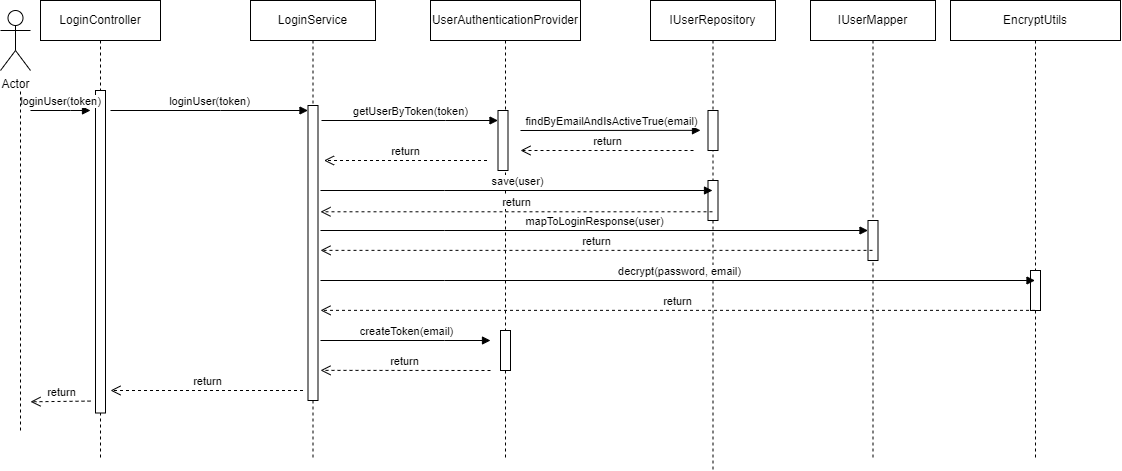

The diagram above was exported from draw.io. Its source (the exported page's mxGraphModel, read from the mxfile embedded in the PNG):
<mxGraphModel dx="1134" dy="663" grid="1" gridSize="10" guides="1" tooltips="1" connect="1" arrows="1" fold="1" page="1" pageScale="1" pageWidth="850" pageHeight="1100" math="0" shadow="0">
  <root>
    <mxCell id="0" />
    <mxCell id="1" parent="0" />
    <mxCell id="aM9ryv3xv72pqoxQDRHE-1" value="LoginController" style="shape=umlLifeline;perimeter=lifelinePerimeter;whiteSpace=wrap;html=1;container=0;dropTarget=0;collapsible=0;recursiveResize=0;outlineConnect=0;portConstraint=eastwest;newEdgeStyle={&quot;edgeStyle&quot;:&quot;elbowEdgeStyle&quot;,&quot;elbow&quot;:&quot;vertical&quot;,&quot;curved&quot;:0,&quot;rounded&quot;:0};" parent="1" vertex="1">
      <mxGeometry x="60" y="60" width="120" height="460" as="geometry" />
    </mxCell>
    <mxCell id="aM9ryv3xv72pqoxQDRHE-2" value="" style="html=1;points=[];perimeter=orthogonalPerimeter;outlineConnect=0;targetShapes=umlLifeline;portConstraint=eastwest;newEdgeStyle={&quot;edgeStyle&quot;:&quot;elbowEdgeStyle&quot;,&quot;elbow&quot;:&quot;vertical&quot;,&quot;curved&quot;:0,&quot;rounded&quot;:0};" parent="aM9ryv3xv72pqoxQDRHE-1" vertex="1">
      <mxGeometry x="55" y="90" width="10" height="322.5" as="geometry" />
    </mxCell>
    <mxCell id="aM9ryv3xv72pqoxQDRHE-5" value="LoginService" style="shape=umlLifeline;perimeter=lifelinePerimeter;whiteSpace=wrap;html=1;container=0;dropTarget=0;collapsible=0;recursiveResize=0;outlineConnect=0;portConstraint=eastwest;newEdgeStyle={&quot;edgeStyle&quot;:&quot;elbowEdgeStyle&quot;,&quot;elbow&quot;:&quot;vertical&quot;,&quot;curved&quot;:0,&quot;rounded&quot;:0};" parent="1" vertex="1">
      <mxGeometry x="270" y="60" width="125" height="460" as="geometry" />
    </mxCell>
    <mxCell id="aM9ryv3xv72pqoxQDRHE-6" value="" style="html=1;points=[];perimeter=orthogonalPerimeter;outlineConnect=0;targetShapes=umlLifeline;portConstraint=eastwest;newEdgeStyle={&quot;edgeStyle&quot;:&quot;elbowEdgeStyle&quot;,&quot;elbow&quot;:&quot;vertical&quot;,&quot;curved&quot;:0,&quot;rounded&quot;:0};" parent="aM9ryv3xv72pqoxQDRHE-5" vertex="1">
      <mxGeometry x="57.5" y="105" width="10" height="295" as="geometry" />
    </mxCell>
    <mxCell id="aM9ryv3xv72pqoxQDRHE-7" value="loginUser(token)" style="html=1;verticalAlign=bottom;endArrow=block;edgeStyle=elbowEdgeStyle;elbow=vertical;curved=0;rounded=0;" parent="1" target="aM9ryv3xv72pqoxQDRHE-6" edge="1">
      <mxGeometry x="0.0048" relative="1" as="geometry">
        <mxPoint x="130" y="170" as="sourcePoint" />
        <Array as="points">
          <mxPoint x="240" y="170" />
        </Array>
        <mxPoint x="270" y="180" as="targetPoint" />
        <mxPoint as="offset" />
      </mxGeometry>
    </mxCell>
    <mxCell id="aM9ryv3xv72pqoxQDRHE-8" value="return" style="html=1;verticalAlign=bottom;endArrow=open;dashed=1;endSize=8;edgeStyle=elbowEdgeStyle;elbow=vertical;curved=0;rounded=0;" parent="1" edge="1">
      <mxGeometry relative="1" as="geometry">
        <mxPoint x="130" y="450" as="targetPoint" />
        <Array as="points">
          <mxPoint x="240" y="450" />
        </Array>
        <mxPoint x="322.5" y="450" as="sourcePoint" />
      </mxGeometry>
    </mxCell>
    <mxCell id="joi0CB9ehsUlD1CPTn7I-1" value="Actor" style="shape=umlActor;verticalLabelPosition=bottom;verticalAlign=top;html=1;" parent="1" vertex="1">
      <mxGeometry x="20" y="70" width="30" height="60" as="geometry" />
    </mxCell>
    <mxCell id="joi0CB9ehsUlD1CPTn7I-3" value="UserAuthenticationProvider" style="shape=umlLifeline;perimeter=lifelinePerimeter;whiteSpace=wrap;html=1;container=0;dropTarget=0;collapsible=0;recursiveResize=0;outlineConnect=0;portConstraint=eastwest;newEdgeStyle={&quot;edgeStyle&quot;:&quot;elbowEdgeStyle&quot;,&quot;elbow&quot;:&quot;vertical&quot;,&quot;curved&quot;:0,&quot;rounded&quot;:0};" parent="1" vertex="1">
      <mxGeometry x="450" y="60" width="150" height="460" as="geometry" />
    </mxCell>
    <mxCell id="joi0CB9ehsUlD1CPTn7I-4" value="" style="html=1;points=[];perimeter=orthogonalPerimeter;outlineConnect=0;targetShapes=umlLifeline;portConstraint=eastwest;newEdgeStyle={&quot;edgeStyle&quot;:&quot;elbowEdgeStyle&quot;,&quot;elbow&quot;:&quot;vertical&quot;,&quot;curved&quot;:0,&quot;rounded&quot;:0};" parent="joi0CB9ehsUlD1CPTn7I-3" vertex="1">
      <mxGeometry x="67.5" y="110" width="10" height="60" as="geometry" />
    </mxCell>
    <mxCell id="2oxU2q8G9nwhSKmrrglk-8" value="" style="html=1;points=[];perimeter=orthogonalPerimeter;outlineConnect=0;targetShapes=umlLifeline;portConstraint=eastwest;newEdgeStyle={&quot;edgeStyle&quot;:&quot;elbowEdgeStyle&quot;,&quot;elbow&quot;:&quot;vertical&quot;,&quot;curved&quot;:0,&quot;rounded&quot;:0};" parent="joi0CB9ehsUlD1CPTn7I-3" vertex="1">
      <mxGeometry x="70" y="330" width="10" height="40" as="geometry" />
    </mxCell>
    <mxCell id="joi0CB9ehsUlD1CPTn7I-5" value="getUserByToken(token)" style="html=1;verticalAlign=bottom;endArrow=block;edgeStyle=elbowEdgeStyle;elbow=vertical;curved=0;rounded=0;" parent="1" target="joi0CB9ehsUlD1CPTn7I-4" edge="1">
      <mxGeometry x="0.0048" relative="1" as="geometry">
        <mxPoint x="341" y="180" as="sourcePoint" />
        <Array as="points">
          <mxPoint x="465" y="180" />
        </Array>
        <mxPoint x="500" y="180" as="targetPoint" />
        <mxPoint as="offset" />
      </mxGeometry>
    </mxCell>
    <mxCell id="joi0CB9ehsUlD1CPTn7I-7" value="IUserRepository" style="shape=umlLifeline;perimeter=lifelinePerimeter;whiteSpace=wrap;html=1;container=0;dropTarget=0;collapsible=0;recursiveResize=0;outlineConnect=0;portConstraint=eastwest;newEdgeStyle={&quot;edgeStyle&quot;:&quot;elbowEdgeStyle&quot;,&quot;elbow&quot;:&quot;vertical&quot;,&quot;curved&quot;:0,&quot;rounded&quot;:0};" parent="1" vertex="1">
      <mxGeometry x="670" y="60" width="125" height="470" as="geometry" />
    </mxCell>
    <mxCell id="joi0CB9ehsUlD1CPTn7I-8" value="" style="html=1;points=[];perimeter=orthogonalPerimeter;outlineConnect=0;targetShapes=umlLifeline;portConstraint=eastwest;newEdgeStyle={&quot;edgeStyle&quot;:&quot;elbowEdgeStyle&quot;,&quot;elbow&quot;:&quot;vertical&quot;,&quot;curved&quot;:0,&quot;rounded&quot;:0};" parent="joi0CB9ehsUlD1CPTn7I-7" vertex="1">
      <mxGeometry x="57.5" y="110" width="10" height="40" as="geometry" />
    </mxCell>
    <mxCell id="2oxU2q8G9nwhSKmrrglk-3" value="" style="html=1;points=[];perimeter=orthogonalPerimeter;outlineConnect=0;targetShapes=umlLifeline;portConstraint=eastwest;newEdgeStyle={&quot;edgeStyle&quot;:&quot;elbowEdgeStyle&quot;,&quot;elbow&quot;:&quot;vertical&quot;,&quot;curved&quot;:0,&quot;rounded&quot;:0};" parent="joi0CB9ehsUlD1CPTn7I-7" vertex="1">
      <mxGeometry x="57.5" y="180" width="10" height="40" as="geometry" />
    </mxCell>
    <mxCell id="joi0CB9ehsUlD1CPTn7I-9" value="findByEmailAndIsActiveTrue(email)" style="html=1;verticalAlign=bottom;endArrow=block;edgeStyle=elbowEdgeStyle;elbow=vertical;curved=0;rounded=0;" parent="1" edge="1">
      <mxGeometry x="0.0144" relative="1" as="geometry">
        <mxPoint x="540" y="190" as="sourcePoint" />
        <Array as="points" />
        <mxPoint x="720" y="190" as="targetPoint" />
        <mxPoint as="offset" />
      </mxGeometry>
    </mxCell>
    <mxCell id="joi0CB9ehsUlD1CPTn7I-10" value="return" style="html=1;verticalAlign=bottom;endArrow=open;dashed=1;endSize=8;edgeStyle=elbowEdgeStyle;elbow=vertical;curved=0;rounded=0;" parent="1" edge="1">
      <mxGeometry x="-0.0021" relative="1" as="geometry">
        <mxPoint x="343.4999999999998" y="220" as="targetPoint" />
        <Array as="points">
          <mxPoint x="437.62" y="220" />
        </Array>
        <mxPoint x="506.5" y="220" as="sourcePoint" />
        <mxPoint as="offset" />
      </mxGeometry>
    </mxCell>
    <mxCell id="joi0CB9ehsUlD1CPTn7I-11" value="IUserMapper" style="shape=umlLifeline;perimeter=lifelinePerimeter;whiteSpace=wrap;html=1;container=0;dropTarget=0;collapsible=0;recursiveResize=0;outlineConnect=0;portConstraint=eastwest;newEdgeStyle={&quot;edgeStyle&quot;:&quot;elbowEdgeStyle&quot;,&quot;elbow&quot;:&quot;vertical&quot;,&quot;curved&quot;:0,&quot;rounded&quot;:0};" parent="1" vertex="1">
      <mxGeometry x="830" y="60" width="125" height="460" as="geometry" />
    </mxCell>
    <mxCell id="joi0CB9ehsUlD1CPTn7I-12" value="" style="html=1;points=[];perimeter=orthogonalPerimeter;outlineConnect=0;targetShapes=umlLifeline;portConstraint=eastwest;newEdgeStyle={&quot;edgeStyle&quot;:&quot;elbowEdgeStyle&quot;,&quot;elbow&quot;:&quot;vertical&quot;,&quot;curved&quot;:0,&quot;rounded&quot;:0};" parent="joi0CB9ehsUlD1CPTn7I-11" vertex="1">
      <mxGeometry x="57.5" y="220" width="10" height="40" as="geometry" />
    </mxCell>
    <mxCell id="joi0CB9ehsUlD1CPTn7I-17" value="mapToLoginResponse(user)" style="html=1;verticalAlign=bottom;endArrow=block;edgeStyle=elbowEdgeStyle;elbow=vertical;curved=0;rounded=0;" parent="1" target="joi0CB9ehsUlD1CPTn7I-12" edge="1">
      <mxGeometry x="0.002" relative="1" as="geometry">
        <mxPoint x="340" y="290" as="sourcePoint" />
        <Array as="points">
          <mxPoint x="464" y="290" />
        </Array>
        <mxPoint x="820" y="290" as="targetPoint" />
        <mxPoint as="offset" />
      </mxGeometry>
    </mxCell>
    <mxCell id="joi0CB9ehsUlD1CPTn7I-18" value="return" style="html=1;verticalAlign=bottom;endArrow=open;dashed=1;endSize=8;edgeStyle=elbowEdgeStyle;elbow=vertical;curved=0;rounded=0;" parent="1" source="joi0CB9ehsUlD1CPTn7I-11" edge="1">
      <mxGeometry relative="1" as="geometry">
        <mxPoint x="340.0035294117649" y="310.47058823529414" as="targetPoint" />
        <Array as="points" />
        <mxPoint x="828.18" y="310.12" as="sourcePoint" />
      </mxGeometry>
    </mxCell>
    <mxCell id="joi0CB9ehsUlD1CPTn7I-24" value="EncryptUtils" style="shape=umlLifeline;perimeter=lifelinePerimeter;whiteSpace=wrap;html=1;container=0;dropTarget=0;collapsible=0;recursiveResize=0;outlineConnect=0;portConstraint=eastwest;newEdgeStyle={&quot;edgeStyle&quot;:&quot;elbowEdgeStyle&quot;,&quot;elbow&quot;:&quot;vertical&quot;,&quot;curved&quot;:0,&quot;rounded&quot;:0};" parent="1" vertex="1">
      <mxGeometry x="970" y="60" width="170" height="460" as="geometry" />
    </mxCell>
    <mxCell id="joi0CB9ehsUlD1CPTn7I-25" value="" style="html=1;points=[];perimeter=orthogonalPerimeter;outlineConnect=0;targetShapes=umlLifeline;portConstraint=eastwest;newEdgeStyle={&quot;edgeStyle&quot;:&quot;elbowEdgeStyle&quot;,&quot;elbow&quot;:&quot;vertical&quot;,&quot;curved&quot;:0,&quot;rounded&quot;:0};" parent="joi0CB9ehsUlD1CPTn7I-24" vertex="1">
      <mxGeometry x="80" y="270" width="10" height="40" as="geometry" />
    </mxCell>
    <mxCell id="joi0CB9ehsUlD1CPTn7I-32" value="decrypt(password, email)" style="html=1;verticalAlign=bottom;endArrow=block;edgeStyle=elbowEdgeStyle;elbow=vertical;curved=0;rounded=0;" parent="1" target="joi0CB9ehsUlD1CPTn7I-24" edge="1">
      <mxGeometry x="0.0048" relative="1" as="geometry">
        <mxPoint x="340" y="340" as="sourcePoint" />
        <Array as="points">
          <mxPoint x="464" y="340" />
        </Array>
        <mxPoint x="685" y="340" as="targetPoint" />
        <mxPoint as="offset" />
      </mxGeometry>
    </mxCell>
    <mxCell id="joi0CB9ehsUlD1CPTn7I-34" value="return" style="html=1;verticalAlign=bottom;endArrow=open;dashed=1;endSize=8;edgeStyle=elbowEdgeStyle;elbow=vertical;curved=0;rounded=0;" parent="1" source="joi0CB9ehsUlD1CPTn7I-24" edge="1">
      <mxGeometry relative="1" as="geometry">
        <mxPoint x="340.0035294117649" y="370.0005882352942" as="targetPoint" />
        <Array as="points" />
        <mxPoint x="680" y="370.41" as="sourcePoint" />
      </mxGeometry>
    </mxCell>
    <mxCell id="joi0CB9ehsUlD1CPTn7I-35" value="createToken(email)" style="html=1;verticalAlign=bottom;endArrow=block;edgeStyle=elbowEdgeStyle;elbow=vertical;curved=0;rounded=0;" parent="1" edge="1">
      <mxGeometry x="0.0048" relative="1" as="geometry">
        <mxPoint x="340" y="400" as="sourcePoint" />
        <Array as="points">
          <mxPoint x="464" y="400" />
        </Array>
        <mxPoint x="510" y="400" as="targetPoint" />
        <mxPoint as="offset" />
      </mxGeometry>
    </mxCell>
    <mxCell id="joi0CB9ehsUlD1CPTn7I-36" value="return" style="html=1;verticalAlign=bottom;endArrow=open;dashed=1;endSize=8;edgeStyle=elbowEdgeStyle;elbow=vertical;curved=0;rounded=0;" parent="1" edge="1">
      <mxGeometry relative="1" as="geometry">
        <mxPoint x="340" y="430.47" as="targetPoint" />
        <Array as="points" />
        <mxPoint x="510" y="430" as="sourcePoint" />
      </mxGeometry>
    </mxCell>
    <mxCell id="joi0CB9ehsUlD1CPTn7I-43" value="loginUser(token)" style="html=1;verticalAlign=bottom;endArrow=block;edgeStyle=elbowEdgeStyle;elbow=vertical;curved=0;rounded=0;" parent="1" edge="1">
      <mxGeometry x="0.0048" relative="1" as="geometry">
        <mxPoint x="50" y="170" as="sourcePoint" />
        <Array as="points">
          <mxPoint x="90" y="170" />
        </Array>
        <mxPoint x="110" y="170" as="targetPoint" />
        <mxPoint as="offset" />
      </mxGeometry>
    </mxCell>
    <mxCell id="joi0CB9ehsUlD1CPTn7I-44" value="return" style="html=1;verticalAlign=bottom;endArrow=open;dashed=1;endSize=8;edgeStyle=elbowEdgeStyle;elbow=vertical;curved=0;rounded=0;" parent="1" edge="1">
      <mxGeometry relative="1" as="geometry">
        <mxPoint x="50" y="460.58" as="targetPoint" />
        <Array as="points" />
        <mxPoint x="110" y="460.58" as="sourcePoint" />
      </mxGeometry>
    </mxCell>
    <mxCell id="joi0CB9ehsUlD1CPTn7I-45" value="" style="endArrow=none;dashed=1;html=1;rounded=0;" parent="1" edge="1">
      <mxGeometry width="50" height="50" relative="1" as="geometry">
        <mxPoint x="40" y="490" as="sourcePoint" />
        <mxPoint x="40" y="150" as="targetPoint" />
      </mxGeometry>
    </mxCell>
    <mxCell id="2oxU2q8G9nwhSKmrrglk-2" value="return" style="html=1;verticalAlign=bottom;endArrow=open;dashed=1;endSize=8;edgeStyle=elbowEdgeStyle;elbow=vertical;curved=0;rounded=0;" parent="1" edge="1">
      <mxGeometry x="-0.0021" relative="1" as="geometry">
        <mxPoint x="540" y="210" as="targetPoint" />
        <Array as="points">
          <mxPoint x="644.12" y="210" />
        </Array>
        <mxPoint x="713" y="210" as="sourcePoint" />
        <mxPoint as="offset" />
      </mxGeometry>
    </mxCell>
    <mxCell id="2oxU2q8G9nwhSKmrrglk-6" value="save(user)" style="html=1;verticalAlign=bottom;endArrow=block;edgeStyle=elbowEdgeStyle;elbow=vertical;curved=0;rounded=0;" parent="1" target="joi0CB9ehsUlD1CPTn7I-7" edge="1">
      <mxGeometry x="0.0048" relative="1" as="geometry">
        <mxPoint x="340" y="250" as="sourcePoint" />
        <Array as="points">
          <mxPoint x="464" y="250" />
        </Array>
        <mxPoint x="517" y="250" as="targetPoint" />
        <mxPoint as="offset" />
      </mxGeometry>
    </mxCell>
    <mxCell id="2oxU2q8G9nwhSKmrrglk-7" value="return" style="html=1;verticalAlign=bottom;endArrow=open;dashed=1;endSize=8;edgeStyle=elbowEdgeStyle;elbow=vertical;curved=0;rounded=0;" parent="1" source="joi0CB9ehsUlD1CPTn7I-7" edge="1">
      <mxGeometry relative="1" as="geometry">
        <mxPoint x="340.0035294117649" y="270.61058823529413" as="targetPoint" />
        <Array as="points" />
        <mxPoint x="680" y="270.14" as="sourcePoint" />
      </mxGeometry>
    </mxCell>
  </root>
</mxGraphModel>